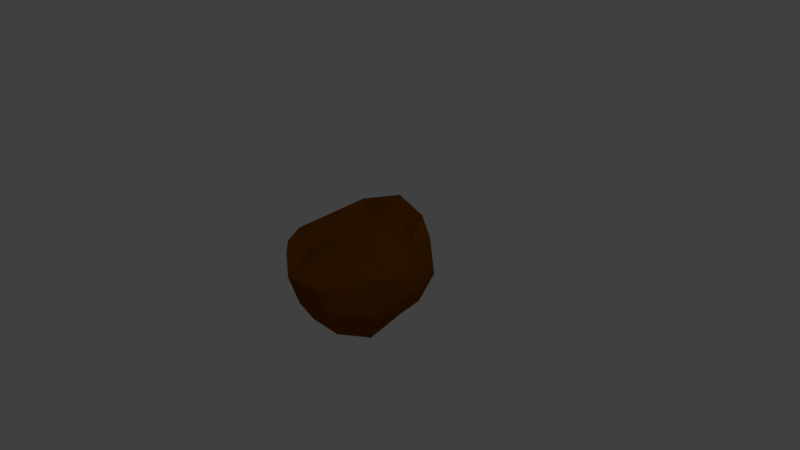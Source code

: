 # Source: Rock_C.blend  (saved by Blender 2.78.0; exported with 4.5.12 LTS)
import bpy
from mathutils import Matrix  # noqa: F401  (used for matrix-valued properties, if any)

bpy.ops.wm.read_factory_settings(use_empty=True)
scene = bpy.context.scene
scene.name = 'Scene'

# ---- collections
col_collection_1 = bpy.data.collections.new('Collection 1'); scene.collection.children.link(col_collection_1)

# ---- materials (node trees are filled in below, after node groups)
mat_material = bpy.data.materials.new('Material')
mat_material.alpha_threshold = 0.0
mat_material.use_transparent_shadow = False
mat_material.diffuse_color = (0.2019, 0.06143, 0.0, 1.0)
mat_material.roughness = 0.5
mat_material.line_color = (0.0, 0.0, 0.0, 1.0)

# ---- material node trees

# ---- world
world_world = bpy.data.worlds.new('World'); scene.world = world_world
world_world.color = (0.05088, 0.05088, 0.05088)
world_world.use_sun_shadow = False
world_world.sun_shadow_jitter_overblur = 0.0
world_world.cycles.sampling_method = 'MANUAL'

# ---- cameras
cam_camera = bpy.data.cameras.new('Camera')
cam_camera.clip_end = 100.0
cam_camera.lens = 35.0
cam_camera.sensor_width = 32.0
cam_camera.sensor_height = 18.0
cam_camera.ortho_scale = 7.314
cam_camera.dof.focus_distance = 0.0
cam_camera.dof.aperture_fstop = 128.0

# ---- lights
light_lamp = bpy.data.lights.new('Lamp', 'POINT')
light_lamp.transmission_factor = 0.0
light_lamp.cutoff_distance = 30.0
light_lamp.energy = 100.0
light_lamp.shadow_buffer_clip_start = 1.001
light_lamp.shadow_soft_size = 0.1
light_lamp.shadow_maximum_resolution = 0.006
light_lamp.use_absolute_resolution = True

# ---- meshes
me_cube = bpy.data.meshes.new('Cube')
me_cube.from_pydata([(-0.007493, -0.3034, -1.048), (0.367, 0.07773, -0.7913), (-0.4505, 0.0778, -0.7605), (-0.08108, 0.277, -0.8147), (0.3961, 0.3802, -0.6986), (0.4071, -0.3534, -0.932), (-0.2381, -0.5225, -0.932), (-0.007493, 0.1881, 0.2713), (-0.4505, -0.0778, 0.1812), (-0.08108, -0.277, 0.2354), (0.367, -0.07773, 0.212), (0.4071, 0.2381, 0.2207), (-0.2028, 0.4379, 0.2898), (0.2381, -0.4071, 0.1551), (0.8405, -0.05988, -0.2038), (0.7913, 0.367, -0.07773), (0.796, 0.2563, 0.2835), (0.8147, -0.277, 0.08108), (0.6694, -0.06929, -0.5646), (0.7114, 0.2031, -0.479), (0.7114, -0.2031, 0.1406), (0.7344, -0.5225, -0.4357), (0.1109, -1.048, -0.4231), (0.3454, -1.013, -0.3087), (0.257, -1.043, -0.02266), (-0.1991, -1.146, 0.02223), (-0.5491, -0.9019, 0.1259), (-0.2171, -0.7743, -0.7539), (0.2381, -0.8498, -0.6047), (-0.2819, -0.9378, -0.4685), (-0.9588, -0.3816, 0.1598), (-0.8138, -0.5043, -0.145), (-0.7913, 0.367, 0.07773), (-0.8777, 0.05879, -0.2129), (-0.6694, 0.06929, -0.5646), (-0.7114, -0.2031, -0.479), (-0.7828, -0.7007, 0.1478), (-0.7305, 0.5473, 0.3639), (0.2412, 0.7641, -0.02571), (0.5567, 0.5445, 0.2481), (0.1873, 0.798, -0.2998), (-0.2835, 0.796, -0.2563), (-0.04029, 0.8231, 0.2425), (-0.2143, 0.7403, 0.5318), (0.2522, 0.7061, 0.4037), (-0.4476, 0.7852, 0.1581), (-0.1344, 0.5626, -0.6639), (-0.5302, 0.4033, -0.5869), (0.5875, 0.6007, -0.2836), (0.1344, -0.678, -0.8615), (0.6189, -0.7306, -0.3247), (0.6062, -0.5436, 0.08046), (0.5027, -0.3426, 0.128), (-0.5898, -0.7333, -0.2123), (-0.5563, 0.6589, -0.2171), (0.6694, 0.06929, 0.1984), (0.1295, 0.5088, 0.2434), (0.2238, -0.7496, 0.1276), (-0.1442, -0.7006, 0.1464), (-0.5367, -0.5181, 0.07818), (-0.7002, -0.3006, 0.1772), (-0.3996, 0.3992, 0.2669), (0.2496, 0.647, -0.5628), (0.5302, -0.5187, -0.7845), (-0.5869, -0.4033, -0.5302), (0.4896, 0.2689, 0.23), (-0.7914, 0.4402, 0.0676)], [], [(1, 19, 18), (3, 4, 1), (1, 4, 19), (46, 62, 4), (1, 5, 0), (1, 18, 5), (2, 35, 34), (0, 6, 2), (2, 64, 35), (49, 27, 6), (6, 27, 64), (0, 2, 3), (10, 11, 7), (10, 55, 11), (8, 61, 60), (7, 12, 8), (56, 43, 12), (12, 43, 61), (7, 8, 9), (10, 20, 55), (9, 13, 10), (10, 52, 20), (58, 57, 13), (13, 57, 52), (15, 48, 39), (14, 19, 15), (19, 4, 48), (16, 65, 55), (15, 39, 16), (16, 39, 65), (16, 20, 17), (17, 21, 14), (51, 50, 21), (21, 50, 63), (22, 28, 23), (27, 49, 28), (50, 51, 24), (57, 58, 25), (25, 29, 22), (26, 53, 29), (33, 35, 31), (31, 36, 30), (53, 26, 36), (36, 26, 59), (32, 45, 54), (30, 37, 32), (32, 37, 45), (60, 61, 37), (33, 47, 34), (32, 54, 33), (33, 54, 47), (42, 44, 38), (43, 56, 44), (63, 49, 0, 5), (62, 46, 41), (41, 45, 42), (45, 37, 43), (0, 3, 1), (3, 46, 4), (47, 46, 3, 2), (5, 18, 63), (2, 6, 64), (0, 49, 6), (65, 56, 7, 11), (2, 34, 47), (59, 58, 9, 8), (11, 55, 65), (8, 12, 61), (7, 56, 12), (52, 51, 17, 20), (8, 60, 59), (7, 9, 10), (10, 13, 52), (9, 58, 13), (15, 19, 48), (14, 18, 19), (48, 4, 62), (14, 15, 16), (14, 16, 17), (63, 18, 14, 21), (16, 55, 20), (63, 50, 28, 49), (17, 51, 21), (23, 28, 50), (22, 27, 28), (52, 57, 24, 51), (22, 23, 24), (23, 50, 24), (59, 26, 25, 58), (22, 24, 25), (24, 57, 25), (64, 27, 29, 53), (22, 29, 27), (25, 26, 29), (64, 53, 31, 35), (30, 33, 31), (59, 60, 30, 36), (33, 34, 35), (65, 39, 44, 56), (31, 53, 36), (30, 60, 37), (30, 32, 33), (38, 44, 39), (42, 43, 44), (48, 40, 38, 39), (47, 54, 41, 46), (40, 48, 62), (38, 40, 41), (40, 62, 41), (38, 41, 42), (42, 45, 43), (41, 54, 45), (43, 37, 61)])
me_cube.materials.append(mat_material)
me_cube.use_remesh_preserve_volume = False
me_cube.use_remesh_preserve_attributes = False
me_cube.use_mirror_vertex_groups = False
me_cube.update()

# ---- objects
ob_cube = bpy.data.objects.new('Cube', me_cube)
ob_lamp = bpy.data.objects.new('Lamp', light_lamp)
ob_camera = bpy.data.objects.new('Camera', cam_camera)

# ---- transforms, parenting, visibility, modifiers, constraints
ob_cube.location = (0.0, 0.0, 0.0)
ob_cube.lock_rotations_4d = False
ob_cube.empty_display_type = 'ARROWS'
ob_cube.lineart.crease_threshold = 0.0
ob_lamp.location = (4.076, 1.005, 5.904)
ob_lamp.rotation_euler = (0.6503, 0.05522, 1.866)
ob_lamp.lock_rotations_4d = False
ob_lamp.empty_display_type = 'ARROWS'
ob_lamp.color = (0.0, 0.0, 0.0, 0.0)
ob_lamp.lineart.crease_threshold = 0.0
ob_camera.location = (7.481, -6.508, 5.344)
ob_camera.rotation_euler = (1.109, 0.0, 0.8149)
ob_camera.lock_rotations_4d = False
ob_camera.empty_display_type = 'ARROWS'
ob_camera.color = (0.0, 0.0, 0.0, 0.0)
ob_camera.display_type = 'WIRE'
ob_camera.lineart.crease_threshold = 0.0

# ---- collection membership
col_collection_1.objects.link(ob_cube)
col_collection_1.objects.link(ob_lamp)
col_collection_1.objects.link(ob_camera)

# ---- scene / render settings (as saved in the file)
scene.camera = ob_camera
scene.frame_start = 1; scene.frame_end = 250; scene.frame_set(0)
scene.render.engine = 'BLENDER_EEVEE_NEXT'
scene.render.resolution_percentage = 50
scene.render.dither_intensity = 0.0
scene.cycles.use_denoising = False
scene.cycles.samples = 128
scene.cycles.sampling_pattern = 'TABULATED_SOBOL'
scene.cycles.light_sampling_threshold = 0.0
scene.cycles.use_adaptive_sampling = False
scene.cycles.use_light_tree = False
scene.cycles.blur_glossy = 0.0
scene.cycles.sample_clamp_indirect = 0.0
scene.view_settings.view_transform = 'Standard'
bpy.context.view_layer.update()
